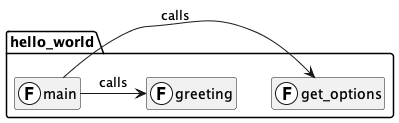

The diagram above was rendered by PlantUML. Its source (embedded in the PNG):
@startuml
class hello_world.greeting << (F, white) >> {
}
hide hello_world.greeting members

class hello_world.main << (F, white) >> {
}
hide hello_world.main members

class hello_world.get_options << (F, white) >> {
}
hide hello_world.get_options members

hello_world.main -> hello_world.get_options : "calls"
hello_world.main -> hello_world.greeting : "calls"
@enduml